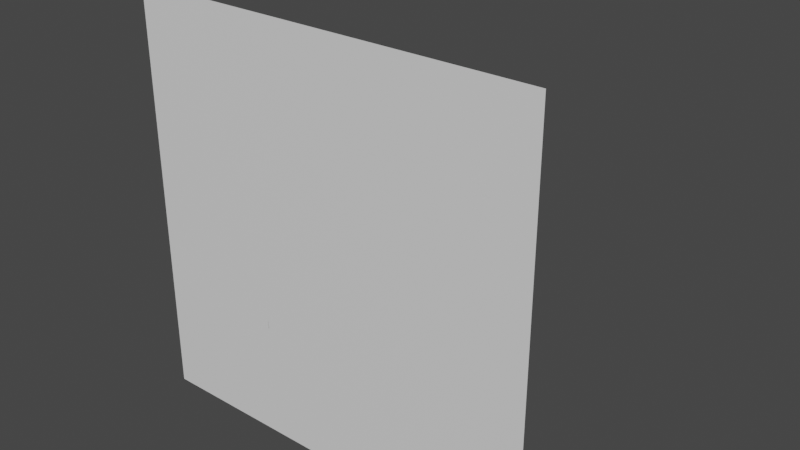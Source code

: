 # Source: Table.blend  (saved by Blender 2.82.7; exported with 4.5.12 LTS)
import bpy
from mathutils import Matrix  # noqa: F401  (used for matrix-valued properties, if any)

bpy.ops.wm.read_factory_settings(use_empty=True)
scene = bpy.context.scene
scene.name = 'Scene'

# ---- collections
col_collection = bpy.data.collections.new('Collection'); scene.collection.children.link(col_collection)

# ---- materials (node trees are filled in below, after node groups)
mat_material_001 = bpy.data.materials.new('Material.001')
mat_material_001.use_transparent_shadow = False
mat_material_001.diffuse_color = (0.7991, 0.3663, 0.159, 1.0)
mat_material_002 = bpy.data.materials.new('Material.002')
mat_material_002.use_transparent_shadow = False
mat_material_002.diffuse_color = (0.7991, 0.0, 0.0, 1.0)
mat_material_003 = bpy.data.materials.new('Material.003')
mat_material_003.use_transparent_shadow = False

# ---- material node trees
mat_material_001.use_nodes = True; mat_material_001.node_tree.nodes.clear()
_N = mat_material_001.node_tree.nodes; _L = mat_material_001.node_tree.links
n0 = _N.new('ShaderNodeOutputMaterial'); n0.name = 'Material Output'; n0.location = (300, 300)
n1 = _N.new('ShaderNodeBsdfPrincipled'); n1.name = 'Principled BSDF'; n1.location = (10, 300)
n1.distribution = 'GGX'
n1.subsurface_method = 'BURLEY'
n1.inputs[0].default_value = (0.8, 0.3662, 0.1596, 1.0)
n1.inputs[3].default_value = 1.45
n1.inputs[27].default_value = (0.0, 0.0, 0.0, 1.0)
n1.inputs[28].default_value = 1.0
_L.new(n1.outputs[0], n0.inputs[0])
n0.is_active_output = True
mat_material_002.use_nodes = True; mat_material_002.node_tree.nodes.clear()
_N = mat_material_002.node_tree.nodes; _L = mat_material_002.node_tree.links
n0 = _N.new('ShaderNodeOutputMaterial'); n0.name = 'Material Output'; n0.location = (300, 300)
n1 = _N.new('ShaderNodeBsdfPrincipled'); n1.name = 'Principled BSDF'; n1.location = (10, 300)
n1.distribution = 'GGX'
n1.subsurface_method = 'BURLEY'
n1.inputs[0].default_value = (0.8, 0.0, 0.0, 1.0)
n1.inputs[3].default_value = 1.45
n1.inputs[27].default_value = (0.0, 0.0, 0.0, 1.0)
n1.inputs[28].default_value = 1.0
_L.new(n1.outputs[0], n0.inputs[0])
n0.is_active_output = True
mat_material_003.use_nodes = True; mat_material_003.node_tree.nodes.clear()
_N = mat_material_003.node_tree.nodes; _L = mat_material_003.node_tree.links
n0 = _N.new('ShaderNodeOutputMaterial'); n0.name = 'Material Output'; n0.location = (300, 300)
n1 = _N.new('ShaderNodeBsdfPrincipled'); n1.name = 'Principled BSDF'; n1.location = (10, 300)
n1.distribution = 'GGX'
n1.subsurface_method = 'BURLEY'
n1.inputs[3].default_value = 1.45
n1.inputs[27].default_value = (0.0, 0.0, 0.0, 1.0)
n1.inputs[28].default_value = 1.0
_L.new(n1.outputs[0], n0.inputs[0])
n0.is_active_output = True

# ---- world
world_world = bpy.data.worlds.new('World'); scene.world = world_world
world_world.use_nodes = True; world_world.node_tree.nodes.clear()
_N = world_world.node_tree.nodes; _L = world_world.node_tree.links
n0 = _N.new('ShaderNodeOutputWorld'); n0.name = 'World Output'; n0.location = (300, 300)
n1 = _N.new('ShaderNodeBackground'); n1.name = 'Background'; n1.location = (10, 300)
n1.inputs[0].default_value = (0.05088, 0.05088, 0.05088, 1.0)
_L.new(n1.outputs[0], n0.inputs[0])
n0.is_active_output = True
world_world.color = (0.05088, 0.05088, 0.05088)
world_world.use_sun_shadow = False
world_world.sun_shadow_jitter_overblur = 0.0

# ---- meshes
me_table = bpy.data.meshes.new('Table')
me_table.from_pydata([(0.0, 0.0, 0.0), (0.0, -0.7112, 0.0), (0.9652, -0.7112, 0.0), (0.9652, 2.98e-08, 0.0), (0.9652, 2.98e-08, -0.0381), (0.9652, -0.7112, -0.0381), (0.0, -0.7112, -0.0381), (0.0, 0.0, -0.0381)], [], [(0, 1, 2), (0, 2, 3), (4, 3, 2), (4, 2, 5), (5, 2, 1), (5, 1, 6), (6, 7, 4), (6, 4, 5), (7, 0, 3), (7, 3, 4), (6, 1, 0), (6, 0, 7)])
me_table.materials.append(mat_material_001)
me_table.use_remesh_fix_poles = True
me_table.use_remesh_preserve_attributes = False
me_table.use_mirror_vertex_groups = False
me_table.update()
me_plane = bpy.data.meshes.new('Plane')
me_plane.from_pydata([(-0.1175, -0.2, 0.0), (0.1175, -0.2, 0.0), (-0.1175, 0.2, 0.0), (0.1175, 0.2, 0.0), (-0.1175, -0.2, 0.04), (0.1175, -0.2, 0.04), (-0.1175, 0.2, 0.04), (0.1175, 0.2, 0.04)], [], [(0, 2, 3, 1), (4, 5, 7, 6), (3, 2, 6, 7), (0, 1, 5, 4), (1, 3, 7, 5), (2, 0, 4, 6)])
_uv = me_plane.uv_layers.new(name='UVMap')
_uv.uv.foreach_set('vector', [0.0, 0.0, 0.0, 1.0, 1.0, 1.0, 1.0, 0.0, 0.0, 0.0, 1.0, 0.0, 1.0, 1.0, 0.0, 1.0, 1.0, 1.0, 0.0, 1.0, 0.0, 1.0, 1.0, 1.0, 0.0, 0.0, 1.0, 0.0, 1.0, 0.0, 0.0, 0.0, 1.0, 0.0, 1.0, 1.0, 1.0, 1.0, 1.0, 0.0, 0.0, 1.0, 0.0, 0.0, 0.0, 0.0, 0.0, 1.0])
me_plane.materials.append(mat_material_002)
me_plane.use_remesh_fix_poles = True
me_plane.use_remesh_preserve_attributes = False
me_plane.use_mirror_vertex_groups = False
me_plane.update()
me_plane_001 = bpy.data.meshes.new('Plane.001')
me_plane_001.from_pydata([(1.0, 8.742e-08, -0.595), (-1.0, -8.742e-08, -0.595), (1.0, 8.742e-08, 1.405), (-1.0, -8.742e-08, 1.405)], [], [(0, 1, 3, 2)])
_uv = me_plane_001.uv_layers.new(name='UVMap')
_uv.uv.foreach_set('vector', [0.0, 0.0, 1.0, 0.0, 1.0, 1.0, 0.0, 1.0])
me_plane_001.materials.append(mat_material_003)
me_plane_001.use_remesh_fix_poles = True
me_plane_001.use_remesh_preserve_attributes = False
me_plane_001.use_mirror_vertex_groups = False
me_plane_001.update()

# ---- objects
ob_table = bpy.data.objects.new('Table', me_table)
ob_operation = bpy.data.objects.new('Operation', me_plane)
ob_wall = bpy.data.objects.new('Wall', me_plane_001)

# ---- transforms, parenting, visibility, modifiers, constraints
ob_table.location = (-0.17, -0.29, 0.0)
ob_table.rotation_euler = (0.0, -0.0, 1.571)
ob_table.lineart.crease_threshold = 0.0
ob_operation.location = (0.3212, 0.4552, 0.0)
ob_operation.lineart.crease_threshold = 0.0
ob_wall.location = (0.1856, -0.29, 0.0)
ob_wall.lineart.crease_threshold = 0.0

# ---- collection membership
col_collection.objects.link(ob_table)
col_collection.objects.link(ob_operation)
col_collection.objects.link(ob_wall)

# ---- scene / render settings (as saved in the file)
scene.frame_start = 1; scene.frame_end = 250; scene.frame_set(1)
scene.render.engine = 'BLENDER_EEVEE_NEXT'
scene.cycles.use_denoising = False
scene.cycles.samples = 128
scene.cycles.sampling_pattern = 'TABULATED_SOBOL'
scene.cycles.use_adaptive_sampling = False
scene.cycles.use_light_tree = False
scene.view_settings.view_transform = 'Filmic'
bpy.context.view_layer.update()

# ---- added for rendering (the .blend has no active camera and no usable light): camera, sun
cam_auto = bpy.data.cameras.new('AutoCamera')
cam_auto.lens = 50.0
cam_auto.sensor_width = 36.0
cam_auto.clip_end = 1000.0
ob_auto_camera = bpy.data.objects.new('AutoCamera', cam_auto)
scene.collection.objects.link(ob_auto_camera)
ob_auto_camera.location = (2.95071, -3.12553, 2.61709)
ob_auto_camera.rotation_euler = (1.09748, -7.21219e-08, 0.694738)
scene.camera = ob_auto_camera
light_auto_sun = bpy.data.lights.new('AutoSun', 'SUN')
light_auto_sun.energy = 3.0
light_auto_sun.angle = 0.0523599
ob_auto_sun = bpy.data.objects.new('AutoSun', light_auto_sun)
scene.collection.objects.link(ob_auto_sun)
ob_auto_sun.rotation_euler = (0.872665, 0.174533, 0.523599)
bpy.context.view_layer.update()
